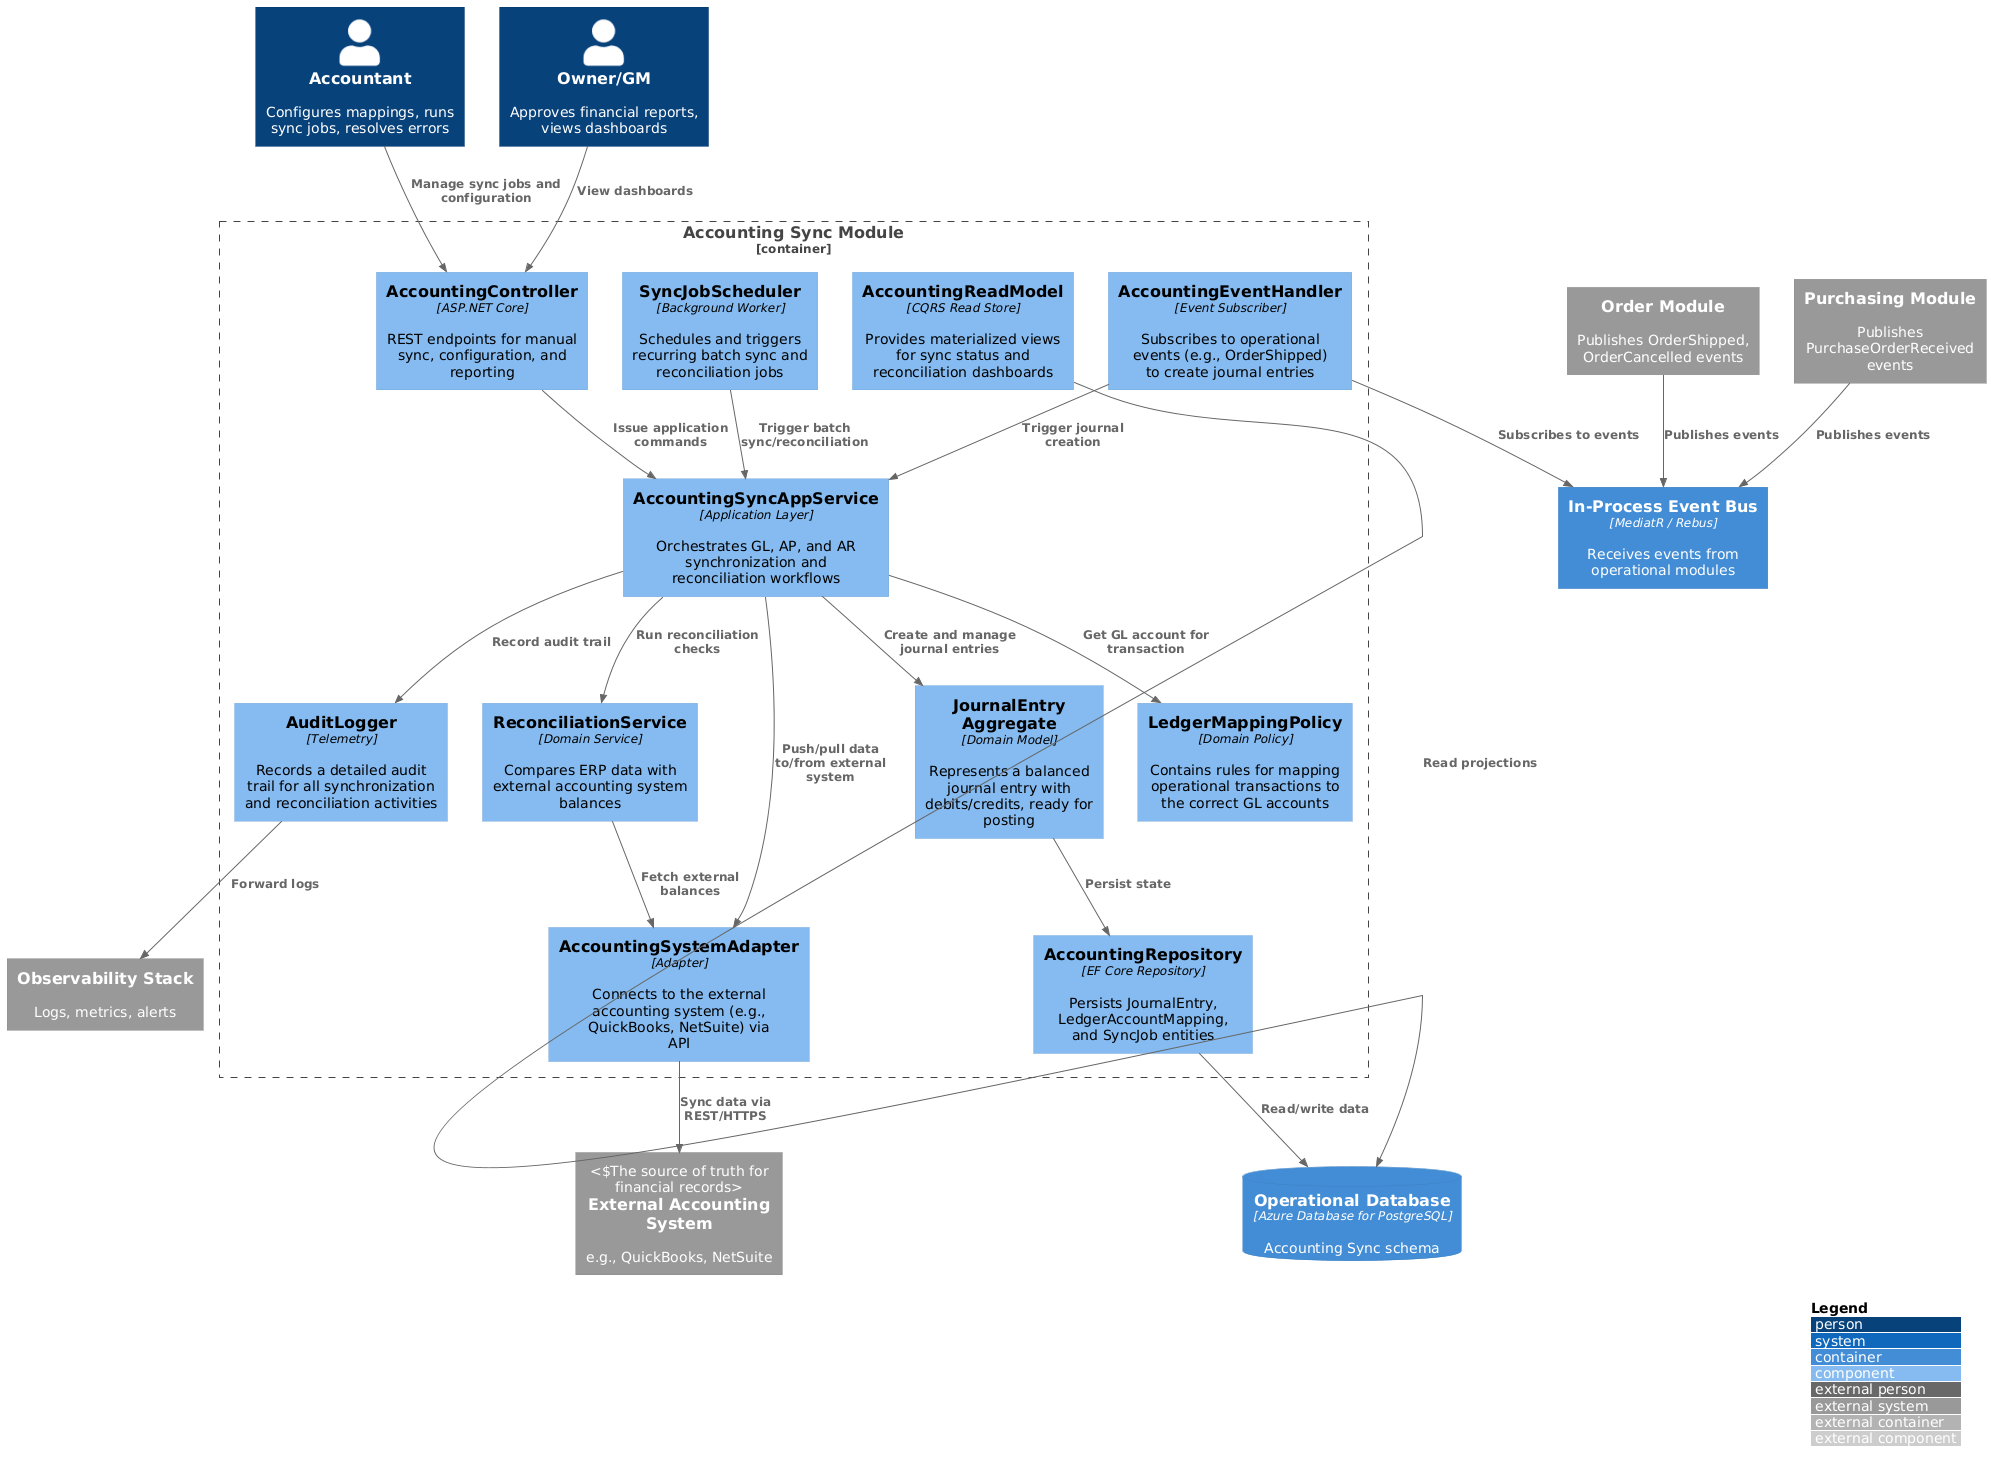

The diagram above was rendered by PlantUML. Its source (embedded in the PNG):
@startuml PineConePro_ERPIMS_C3_AccountingSyncModule
!include https://raw.githubusercontent.com/plantuml-stdlib/C4-PlantUML/master/C4_Component.puml

LAYOUT_WITH_LEGEND()

' Actors
Person(accountant, "Accountant", "Configures mappings, runs sync jobs, resolves errors")
Person(owner, "Owner/GM", "Approves financial reports, views dashboards")

' System Boundary
Container_Boundary(accountingBoundary, "Accounting Sync Module") {
  Component(accountingController, "AccountingController", "ASP.NET Core", "REST endpoints for manual sync, configuration, and reporting")
  Component(accountingAppService, "AccountingSyncAppService", "Application Layer", "Orchestrates GL, AP, and AR synchronization and reconciliation workflows")
  Component(accountingEventHandler, "AccountingEventHandler", "Event Subscriber", "Subscribes to operational events (e.g., OrderShipped) to create journal entries")

  Component(journalEntryAggregate, "JournalEntry Aggregate", "Domain Model", "Represents a balanced journal entry with debits/credits, ready for posting")
  
  Component(ledgerMappingPolicy, "LedgerMappingPolicy", "Domain Policy", "Contains rules for mapping operational transactions to the correct GL accounts")
  Component(reconciliationService, "ReconciliationService", "Domain Service", "Compares ERP data with external accounting system balances")
  
  Component(syncJobScheduler, "SyncJobScheduler", "Background Worker", "Schedules and triggers recurring batch sync and reconciliation jobs")

  Component(accountingRepository, "AccountingRepository", "EF Core Repository", "Persists JournalEntry, LedgerAccountMapping, and SyncJob entities")
  Component(accountingReadModel, "AccountingReadModel", "CQRS Read Store", "Provides materialized views for sync status and reconciliation dashboards")
  
  Component(accountingSystemAdapter, "AccountingSystemAdapter", "Adapter", "Connects to the external accounting system (e.g., QuickBooks, NetSuite) via API")
  Component(auditLogger, "AuditLogger", "Telemetry", "Records a detailed audit trail for all synchronization and reconciliation activities")
}

' External Dependencies
ContainerDb(sqlDb, "Operational Database", "Azure Database for PostgreSQL", "Accounting Sync schema")
Container(bus, "In-Process Event Bus", "MediatR / Rebus", "Receives events from operational modules")
System_Ext(orderModule, "Order Module", "Publishes OrderShipped, OrderCancelled events")
System_Ext(purchasingModule, "Purchasing Module", "Publishes PurchaseOrderReceived events")
System_Ext(accountingSystem, "External Accounting System", "e.g., QuickBooks, NetSuite", "The source of truth for financial records")
System_Ext(observability, "Observability Stack", "Logs, metrics, alerts")

' Relationships

' Actors -> System
Rel(accountant, accountingController, "Manage sync jobs and configuration")
Rel(owner, accountingController, "View dashboards")

' Controller -> Application Service
Rel(accountingController, accountingAppService, "Issue application commands")

' Event-driven flow
Rel(orderModule, bus, "Publishes events")
Rel(purchasingModule, bus, "Publishes events")
Rel(accountingEventHandler, bus, "Subscribes to events")
Rel(accountingEventHandler, accountingAppService, "Trigger journal creation")

' Scheduled job flow
Rel(syncJobScheduler, accountingAppService, "Trigger batch sync/reconciliation")

' Application Service -> Domain & Adapters
Rel(accountingAppService, ledgerMappingPolicy, "Get GL account for transaction")
Rel(accountingAppService, journalEntryAggregate, "Create and manage journal entries")
Rel(accountingAppService, reconciliationService, "Run reconciliation checks")
Rel(accountingAppService, accountingSystemAdapter, "Push/pull data to/from external system")

' Internal Services -> Persistence & Adapters
Rel(journalEntryAggregate, accountingRepository, "Persist state")
Rel(accountingRepository, sqlDb, "Read/write data")
Rel(accountingReadModel, sqlDb, "Read projections")
Rel(reconciliationService, accountingSystemAdapter, "Fetch external balances")

' Adapter -> External System
Rel(accountingSystemAdapter, accountingSystem, "Sync data via REST/HTTPS")

' Telemetry
Rel(accountingAppService, auditLogger, "Record audit trail")
Rel(auditLogger, observability, "Forward logs")

@enduml